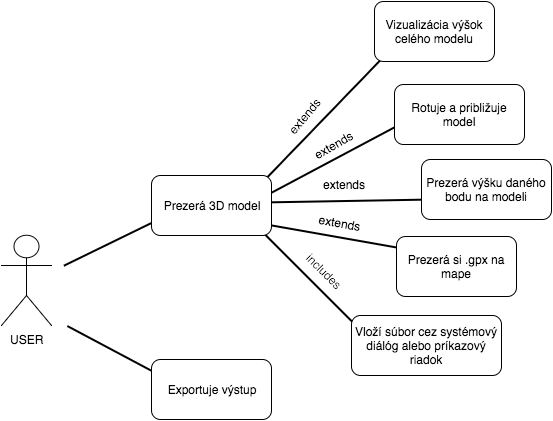

The diagram above was exported from draw.io. Its source (the exported page's mxGraphModel, read from the mxfile embedded in the PNG):
<mxGraphModel dx="790" dy="498" grid="1" gridSize="10" guides="1" tooltips="1" connect="1" arrows="1" fold="1" page="1" pageScale="1" pageWidth="850" pageHeight="1100" background="#ffffff" math="0" shadow="0">
  <root>
    <mxCell id="0" />
    <mxCell id="1" parent="0" />
    <mxCell id="47de65b364d08e75-3" value="" style="line;strokeWidth=2;direction=west;html=1;shadow=0;gradientColor=none;rotation=-135;" vertex="1" parent="1">
      <mxGeometry x="335.5" y="316.5" width="149" height="10" as="geometry" />
    </mxCell>
    <mxCell id="302726dfc2e68613-5" value="" style="line;strokeWidth=2;direction=south;html=1;shadow=0;gradientColor=none;rotation=44;" vertex="1" parent="1">
      <mxGeometry x="420" y="71" width="10" height="171" as="geometry" />
    </mxCell>
    <mxCell id="48dccafe47215d53-1" value="" style="line;strokeWidth=2;direction=south;html=1;rotation=64;" vertex="1" parent="1">
      <mxGeometry x="205" y="230" width="10" height="106" as="geometry" />
    </mxCell>
    <mxCell id="48dccafe47215d53-13" value="" style="line;strokeWidth=2;direction=south;html=1;shadow=0;gradientColor=none;rotation=-62;" vertex="1" parent="1">
      <mxGeometry x="205" y="340" width="10" height="100" as="geometry" />
    </mxCell>
    <mxCell id="48dccafe47215d53-9" value="" style="line;strokeWidth=2;direction=south;html=1;shadow=0;gradientColor=none;rotation=62;" vertex="1" parent="1">
      <mxGeometry x="420" y="124" width="10" height="160" as="geometry" />
    </mxCell>
    <mxCell id="48dccafe47215d53-8" value="" style="line;strokeWidth=2;direction=west;html=1;shadow=0;gradientColor=none;rotation=-170;" vertex="1" parent="1">
      <mxGeometry x="355.5" y="271.5" width="149" height="10" as="geometry" />
    </mxCell>
    <mxCell id="48dccafe47215d53-4" value="" style="line;strokeWidth=2;direction=south;html=1;rotation=-91;shadow=0;gradientColor=none;" vertex="1" parent="1">
      <mxGeometry x="440" y="163" width="10" height="157" as="geometry" />
    </mxCell>
    <object label="USER" id="5697be2e2fca6447-1">
      <mxCell style="shape=umlActor;verticalLabelPosition=bottom;labelBackgroundColor=#ffffff;verticalAlign=top;html=1;perimeterSpacing=0;" vertex="1" parent="1">
        <mxGeometry x="100" y="276" width="50" height="90" as="geometry" />
      </mxCell>
    </object>
    <mxCell id="5697be2e2fca6447-7" value="Prezerá 3D model" style="rounded=1;whiteSpace=wrap;html=1;" vertex="1" parent="1">
      <mxGeometry x="250" y="216" width="120" height="60" as="geometry" />
    </mxCell>
    <mxCell id="5697be2e2fca6447-13" value="Rotuje a približuje model" style="rounded=1;whiteSpace=wrap;html=1;" vertex="1" parent="1">
      <mxGeometry x="493" y="125" width="130" height="60" as="geometry" />
    </mxCell>
    <mxCell id="5697be2e2fca6447-16" value="&lt;span&gt;Prezerá si .gpx na mape&lt;/span&gt;" style="rounded=1;whiteSpace=wrap;html=1;" vertex="1" parent="1">
      <mxGeometry x="495" y="277" width="120" height="60" as="geometry" />
    </mxCell>
    <mxCell id="5697be2e2fca6447-18" value="Exportuje výstup" style="rounded=1;whiteSpace=wrap;html=1;" vertex="1" parent="1">
      <mxGeometry x="250" y="400" width="120" height="60" as="geometry" />
    </mxCell>
    <mxCell id="5697be2e2fca6447-26" style="edgeStyle=orthogonalEdgeStyle;rounded=0;html=1;exitX=0.5;exitY=0.5;exitPerimeter=0;entryX=0.5;entryY=0.5;entryPerimeter=0;dashed=1;jettySize=auto;orthogonalLoop=1;" edge="1" parent="1" source="5697be2e2fca6447-1" target="5697be2e2fca6447-1">
      <mxGeometry relative="1" as="geometry" />
    </mxCell>
    <mxCell id="5697be2e2fca6447-34" value="&lt;span&gt;Vizualizácia výšok celého modelu&lt;/span&gt;" style="rounded=1;whiteSpace=wrap;html=1;" vertex="1" parent="1">
      <mxGeometry x="473" y="42" width="120" height="60" as="geometry" />
    </mxCell>
    <mxCell id="5697be2e2fca6447-37" value="Prezerá výšku daného bodu na modeli" style="rounded=1;whiteSpace=wrap;html=1;" vertex="1" parent="1">
      <mxGeometry x="520" y="200" width="130" height="60" as="geometry" />
    </mxCell>
    <mxCell id="48dccafe47215d53-7" value="extends" style="text;html=1;resizable=0;points=[];autosize=1;align=left;verticalAlign=top;spacingTop=-4;direction=west;rotation=0;" vertex="1" parent="1">
      <mxGeometry x="420" y="216" width="60" height="20" as="geometry" />
    </mxCell>
    <mxCell id="302726dfc2e68613-4" value="extends" style="text;html=1;resizable=0;points=[];autosize=1;align=left;verticalAlign=top;spacingTop=-4;rotation=10;" vertex="1" parent="1">
      <mxGeometry x="415" y="256" width="60" height="20" as="geometry" />
    </mxCell>
    <mxCell id="302726dfc2e68613-6" value="extends" style="text;html=1;resizable=0;points=[];autosize=1;align=left;verticalAlign=top;spacingTop=-4;direction=west;rotation=-50;" vertex="1" parent="1">
      <mxGeometry x="378" y="142" width="60" height="20" as="geometry" />
    </mxCell>
    <mxCell id="47de65b364d08e75-4" value="&lt;span&gt;Vloží súbor cez systémový diálóg alebo príkazový riadok&lt;/span&gt;" style="rounded=1;whiteSpace=wrap;html=1;" vertex="1" parent="1">
      <mxGeometry x="450" y="356" width="150" height="60" as="geometry" />
    </mxCell>
    <mxCell id="47de65b364d08e75-5" value="includes" style="text;html=1;resizable=0;points=[];autosize=1;align=left;verticalAlign=top;spacingTop=-4;direction=west;rotation=45;" vertex="1" parent="1">
      <mxGeometry x="397" y="307" width="60" height="20" as="geometry" />
    </mxCell>
    <mxCell id="65c75e395773197d-4" value="extends" style="text;html=1;resizable=0;points=[];autosize=1;align=left;verticalAlign=top;spacingTop=-4;direction=west;rotation=-30;" vertex="1" parent="1">
      <mxGeometry x="409" y="173" width="60" height="20" as="geometry" />
    </mxCell>
  </root>
</mxGraphModel>